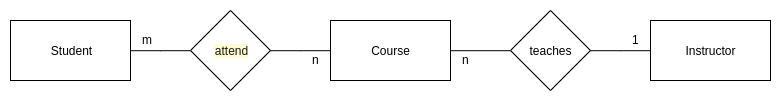

The diagram above was exported from draw.io. Its source (the exported page's mxGraphModel, read from the mxfile embedded in the PNG):
<mxGraphModel dx="935" dy="486" grid="1" gridSize="10" guides="1" tooltips="1" connect="1" arrows="1" fold="1" page="1" pageScale="1" pageWidth="827" pageHeight="1169" math="0" shadow="0">
  <root>
    <mxCell id="0" />
    <mxCell id="1" parent="0" />
    <mxCell id="WBAYWDLIyA5ljDfv28U8-1" value="Student" style="rounded=0;whiteSpace=wrap;html=1;" vertex="1" parent="1">
      <mxGeometry x="100" y="130" width="120" height="60" as="geometry" />
    </mxCell>
    <mxCell id="WBAYWDLIyA5ljDfv28U8-4" style="edgeStyle=orthogonalEdgeStyle;rounded=0;orthogonalLoop=1;jettySize=auto;html=1;exitX=0;exitY=0.5;exitDx=0;exitDy=0;endArrow=none;endFill=0;" edge="1" parent="1" source="WBAYWDLIyA5ljDfv28U8-2" target="WBAYWDLIyA5ljDfv28U8-1">
      <mxGeometry relative="1" as="geometry" />
    </mxCell>
    <mxCell id="WBAYWDLIyA5ljDfv28U8-5" style="edgeStyle=orthogonalEdgeStyle;rounded=0;orthogonalLoop=1;jettySize=auto;html=1;exitX=1;exitY=0.5;exitDx=0;exitDy=0;endArrow=none;endFill=0;" edge="1" parent="1" source="WBAYWDLIyA5ljDfv28U8-2" target="WBAYWDLIyA5ljDfv28U8-3">
      <mxGeometry relative="1" as="geometry" />
    </mxCell>
    <mxCell id="WBAYWDLIyA5ljDfv28U8-2" value="&lt;span class=&quot;b3&quot; style=&quot;color: rgb(24 , 24 , 24) ; background-color: rgb(255 , 252 , 207) ; font-family: &amp;#34;arial&amp;#34; , sans-serif ; text-align: left&quot;&gt;attend&lt;/span&gt;" style="rhombus;whiteSpace=wrap;html=1;" vertex="1" parent="1">
      <mxGeometry x="280" y="120" width="80" height="80" as="geometry" />
    </mxCell>
    <mxCell id="WBAYWDLIyA5ljDfv28U8-3" value="Course" style="rounded=0;whiteSpace=wrap;html=1;" vertex="1" parent="1">
      <mxGeometry x="420" y="130" width="120" height="60" as="geometry" />
    </mxCell>
    <mxCell id="WBAYWDLIyA5ljDfv28U8-6" value="n" style="text;html=1;resizable=0;points=[];autosize=1;align=left;verticalAlign=top;spacingTop=-4;" vertex="1" parent="1">
      <mxGeometry x="400" y="160" width="20" height="20" as="geometry" />
    </mxCell>
    <mxCell id="WBAYWDLIyA5ljDfv28U8-7" value="m" style="text;html=1;resizable=0;points=[];autosize=1;align=left;verticalAlign=top;spacingTop=-4;" vertex="1" parent="1">
      <mxGeometry x="230" y="140" width="30" height="20" as="geometry" />
    </mxCell>
    <mxCell id="WBAYWDLIyA5ljDfv28U8-8" value="Instructor" style="rounded=0;whiteSpace=wrap;html=1;" vertex="1" parent="1">
      <mxGeometry x="740" y="130" width="120" height="60" as="geometry" />
    </mxCell>
    <mxCell id="WBAYWDLIyA5ljDfv28U8-16" style="edgeStyle=orthogonalEdgeStyle;rounded=0;orthogonalLoop=1;jettySize=auto;html=1;exitX=0;exitY=0.5;exitDx=0;exitDy=0;entryX=1;entryY=0.5;entryDx=0;entryDy=0;endArrow=none;endFill=0;" edge="1" parent="1" source="WBAYWDLIyA5ljDfv28U8-15" target="WBAYWDLIyA5ljDfv28U8-3">
      <mxGeometry relative="1" as="geometry" />
    </mxCell>
    <mxCell id="WBAYWDLIyA5ljDfv28U8-17" style="edgeStyle=orthogonalEdgeStyle;rounded=0;orthogonalLoop=1;jettySize=auto;html=1;exitX=1;exitY=0.5;exitDx=0;exitDy=0;endArrow=none;endFill=0;" edge="1" parent="1" source="WBAYWDLIyA5ljDfv28U8-15" target="WBAYWDLIyA5ljDfv28U8-8">
      <mxGeometry relative="1" as="geometry" />
    </mxCell>
    <mxCell id="WBAYWDLIyA5ljDfv28U8-15" value="teaches" style="rhombus;whiteSpace=wrap;html=1;" vertex="1" parent="1">
      <mxGeometry x="600" y="120" width="80" height="80" as="geometry" />
    </mxCell>
    <mxCell id="WBAYWDLIyA5ljDfv28U8-18" value="1" style="text;html=1;resizable=0;points=[];autosize=1;align=left;verticalAlign=top;spacingTop=-4;" vertex="1" parent="1">
      <mxGeometry x="720" y="140" width="20" height="20" as="geometry" />
    </mxCell>
    <mxCell id="WBAYWDLIyA5ljDfv28U8-19" value="n" style="text;html=1;resizable=0;points=[];autosize=1;align=left;verticalAlign=top;spacingTop=-4;" vertex="1" parent="1">
      <mxGeometry x="550" y="160" width="20" height="20" as="geometry" />
    </mxCell>
  </root>
</mxGraphModel>